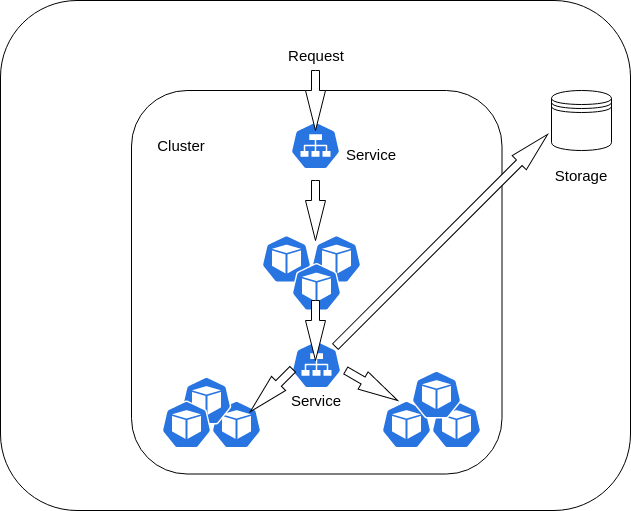

The diagram above was exported from draw.io. Its source (the exported page's mxGraphModel, read from the mxfile embedded in the PNG):
<mxGraphModel dx="1082" dy="771" grid="1" gridSize="10" guides="1" tooltips="1" connect="1" arrows="1" fold="1" page="1" pageScale="1" pageWidth="827" pageHeight="1169" math="0" shadow="0">
  <root>
    <mxCell id="0" />
    <mxCell id="1" parent="0" />
    <mxCell id="2" value="" style="rounded=1;whiteSpace=wrap;html=1;" vertex="1" parent="1">
      <mxGeometry x="99" y="100" width="630" height="510" as="geometry" />
    </mxCell>
    <mxCell id="3" value="" style="rounded=1;whiteSpace=wrap;html=1;" vertex="1" parent="1">
      <mxGeometry x="230" y="190" width="370.5" height="383.5" as="geometry" />
    </mxCell>
    <mxCell id="4" value="" style="sketch=0;html=1;dashed=0;whitespace=wrap;fillColor=#2875E2;strokeColor=#ffffff;points=[[0.005,0.63,0],[0.1,0.2,0],[0.9,0.2,0],[0.5,0,0],[0.995,0.63,0],[0.72,0.99,0],[0.5,1,0],[0.28,0.99,0]];shape=mxgraph.kubernetes.icon;prIcon=svc" vertex="1" parent="1">
      <mxGeometry x="389" y="221" width="50" height="48" as="geometry" />
    </mxCell>
    <mxCell id="5" value="" style="shape=datastore;whiteSpace=wrap;html=1;" vertex="1" parent="1">
      <mxGeometry x="650" y="190" width="60" height="60" as="geometry" />
    </mxCell>
    <mxCell id="8" value="Service" style="text;html=1;strokeColor=none;fillColor=none;align=center;verticalAlign=middle;whiteSpace=wrap;rounded=0;fontSize=15;" vertex="1" parent="1">
      <mxGeometry x="440.25" y="239" width="60" height="30" as="geometry" />
    </mxCell>
    <mxCell id="26" value="" style="sketch=0;html=1;dashed=0;whitespace=wrap;fillColor=#2875E2;strokeColor=#ffffff;points=[[0.005,0.63,0],[0.1,0.2,0],[0.9,0.2,0],[0.5,0,0],[0.995,0.63,0],[0.72,0.99,0],[0.5,1,0],[0.28,0.99,0]];shape=mxgraph.kubernetes.icon;prIcon=pod" vertex="1" parent="1">
      <mxGeometry x="480" y="500" width="50" height="48" as="geometry" />
    </mxCell>
    <mxCell id="27" value="" style="sketch=0;html=1;dashed=0;whitespace=wrap;fillColor=#2875E2;strokeColor=#ffffff;points=[[0.005,0.63,0],[0.1,0.2,0],[0.9,0.2,0],[0.5,0,0],[0.995,0.63,0],[0.72,0.99,0],[0.5,1,0],[0.28,0.99,0]];shape=mxgraph.kubernetes.icon;prIcon=pod" vertex="1" parent="1">
      <mxGeometry x="530" y="500" width="50" height="48" as="geometry" />
    </mxCell>
    <mxCell id="28" value="" style="sketch=0;html=1;dashed=0;whitespace=wrap;fillColor=#2875E2;strokeColor=#ffffff;points=[[0.005,0.63,0],[0.1,0.2,0],[0.9,0.2,0],[0.5,0,0],[0.995,0.63,0],[0.72,0.99,0],[0.5,1,0],[0.28,0.99,0]];shape=mxgraph.kubernetes.icon;prIcon=pod" vertex="1" parent="1">
      <mxGeometry x="510" y="470" width="50" height="48" as="geometry" />
    </mxCell>
    <mxCell id="32" value="" style="sketch=0;html=1;dashed=0;whitespace=wrap;fillColor=#2875E2;strokeColor=#ffffff;points=[[0.005,0.63,0],[0.1,0.2,0],[0.9,0.2,0],[0.5,0,0],[0.995,0.63,0],[0.72,0.99,0],[0.5,1,0],[0.28,0.99,0]];shape=mxgraph.kubernetes.icon;prIcon=pod" vertex="1" parent="1">
      <mxGeometry x="360" y="334.5" width="50" height="48" as="geometry" />
    </mxCell>
    <mxCell id="33" value="" style="sketch=0;html=1;dashed=0;whitespace=wrap;fillColor=#2875E2;strokeColor=#ffffff;points=[[0.005,0.63,0],[0.1,0.2,0],[0.9,0.2,0],[0.5,0,0],[0.995,0.63,0],[0.72,0.99,0],[0.5,1,0],[0.28,0.99,0]];shape=mxgraph.kubernetes.icon;prIcon=pod" vertex="1" parent="1">
      <mxGeometry x="410" y="334.5" width="50" height="48" as="geometry" />
    </mxCell>
    <mxCell id="34" value="" style="sketch=0;html=1;dashed=0;whitespace=wrap;fillColor=#2875E2;strokeColor=#ffffff;points=[[0.005,0.63,0],[0.1,0.2,0],[0.9,0.2,0],[0.5,0,0],[0.995,0.63,0],[0.72,0.99,0],[0.5,1,0],[0.28,0.99,0]];shape=mxgraph.kubernetes.icon;prIcon=pod" vertex="1" parent="1">
      <mxGeometry x="390" y="362.5" width="50" height="48" as="geometry" />
    </mxCell>
    <mxCell id="39" value="" style="sketch=0;html=1;dashed=0;whitespace=wrap;fillColor=#2875E2;strokeColor=#ffffff;points=[[0.005,0.63,0],[0.1,0.2,0],[0.9,0.2,0],[0.5,0,0],[0.995,0.63,0],[0.72,0.99,0],[0.5,1,0],[0.28,0.99,0]];shape=mxgraph.kubernetes.icon;prIcon=pod" vertex="1" parent="1">
      <mxGeometry x="310" y="500" width="50" height="48" as="geometry" />
    </mxCell>
    <mxCell id="40" value="" style="sketch=0;html=1;dashed=0;whitespace=wrap;fillColor=#2875E2;strokeColor=#ffffff;points=[[0.005,0.63,0],[0.1,0.2,0],[0.9,0.2,0],[0.5,0,0],[0.995,0.63,0],[0.72,0.99,0],[0.5,1,0],[0.28,0.99,0]];shape=mxgraph.kubernetes.icon;prIcon=pod" vertex="1" parent="1">
      <mxGeometry x="280" y="476" width="50" height="48" as="geometry" />
    </mxCell>
    <mxCell id="41" value="" style="sketch=0;html=1;dashed=0;whitespace=wrap;fillColor=#2875E2;strokeColor=#ffffff;points=[[0.005,0.63,0],[0.1,0.2,0],[0.9,0.2,0],[0.5,0,0],[0.995,0.63,0],[0.72,0.99,0],[0.5,1,0],[0.28,0.99,0]];shape=mxgraph.kubernetes.icon;prIcon=pod" vertex="1" parent="1">
      <mxGeometry x="260" y="500" width="50" height="48" as="geometry" />
    </mxCell>
    <mxCell id="43" value="" style="sketch=0;html=1;dashed=0;whitespace=wrap;fillColor=#2875E2;strokeColor=#ffffff;points=[[0.005,0.63,0],[0.1,0.2,0],[0.9,0.2,0],[0.5,0,0],[0.995,0.63,0],[0.72,0.99,0],[0.5,1,0],[0.28,0.99,0]];shape=mxgraph.kubernetes.icon;prIcon=svc" vertex="1" parent="1">
      <mxGeometry x="390" y="440" width="50" height="48" as="geometry" />
    </mxCell>
    <mxCell id="50" value="Service" style="text;html=1;strokeColor=none;fillColor=none;align=center;verticalAlign=middle;whiteSpace=wrap;rounded=0;fontSize=15;" vertex="1" parent="1">
      <mxGeometry x="385.25" y="485" width="60" height="30" as="geometry" />
    </mxCell>
    <mxCell id="51" value="" style="html=1;shadow=0;dashed=0;align=center;verticalAlign=middle;shape=mxgraph.arrows2.arrow;dy=0.6;dx=40;direction=south;notch=0;" vertex="1" parent="1">
      <mxGeometry x="404" y="280" width="20" height="60" as="geometry" />
    </mxCell>
    <mxCell id="56" value="" style="html=1;shadow=0;dashed=0;align=center;verticalAlign=middle;shape=mxgraph.arrows2.arrow;dy=0.6;dx=40;direction=south;notch=0;" vertex="1" parent="1">
      <mxGeometry x="404" y="400" width="20" height="60" as="geometry" />
    </mxCell>
    <mxCell id="58" value="" style="html=1;shadow=0;dashed=0;align=center;verticalAlign=middle;shape=mxgraph.arrows2.arrow;dy=0.6;dx=40;direction=south;notch=0;rotation=45;" vertex="1" parent="1">
      <mxGeometry x="360" y="460" width="20" height="60" as="geometry" />
    </mxCell>
    <mxCell id="59" value="" style="html=1;shadow=0;dashed=0;align=center;verticalAlign=middle;shape=mxgraph.arrows2.arrow;dy=0.6;dx=40;direction=south;notch=0;rotation=-60;" vertex="1" parent="1">
      <mxGeometry x="460.25" y="455" width="20" height="60" as="geometry" />
    </mxCell>
    <mxCell id="60" value="" style="html=1;shadow=0;dashed=0;align=center;verticalAlign=middle;shape=mxgraph.arrows2.arrow;dy=0.6;dx=40;direction=south;notch=0;rotation=-135;" vertex="1" parent="1">
      <mxGeometry x="530" y="190" width="20" height="300" as="geometry" />
    </mxCell>
    <mxCell id="61" value="" style="html=1;shadow=0;dashed=0;align=center;verticalAlign=middle;shape=mxgraph.arrows2.arrow;dy=0.6;dx=40;direction=south;notch=0;" vertex="1" parent="1">
      <mxGeometry x="404" y="170" width="20" height="60" as="geometry" />
    </mxCell>
    <mxCell id="62" value="Request" style="text;html=1;strokeColor=none;fillColor=none;align=center;verticalAlign=middle;whiteSpace=wrap;rounded=0;fontSize=15;" vertex="1" parent="1">
      <mxGeometry x="385" y="140" width="60" height="30" as="geometry" />
    </mxCell>
    <mxCell id="63" value="Cluster" style="text;html=1;strokeColor=none;fillColor=none;align=center;verticalAlign=middle;whiteSpace=wrap;rounded=0;fontSize=15;" vertex="1" parent="1">
      <mxGeometry x="250" y="230" width="60" height="30" as="geometry" />
    </mxCell>
    <mxCell id="64" value="Storage" style="text;html=1;strokeColor=none;fillColor=none;align=center;verticalAlign=middle;whiteSpace=wrap;rounded=0;fontSize=15;" vertex="1" parent="1">
      <mxGeometry x="650" y="260" width="60" height="30" as="geometry" />
    </mxCell>
  </root>
</mxGraphModel>